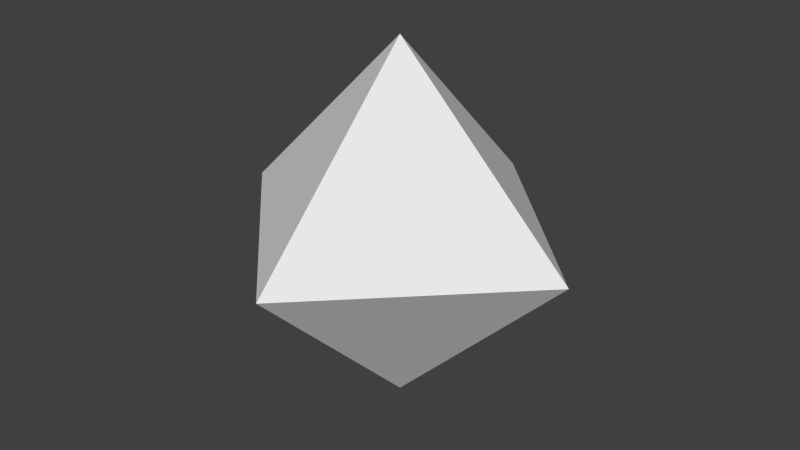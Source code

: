 # Source: m_01_b.blend  (saved by Blender 2.76.0; exported with 4.5.12 LTS)
import bpy
from mathutils import Matrix  # noqa: F401  (used for matrix-valued properties, if any)

bpy.ops.wm.read_factory_settings(use_empty=True)
scene = bpy.context.scene
scene.name = 'Scene'

# ---- collections
col_collection_1 = bpy.data.collections.new('Collection 1'); scene.collection.children.link(col_collection_1)

# ---- world
world_world = bpy.data.worlds.new('World'); scene.world = world_world
world_world.color = (0.05088, 0.05088, 0.05088)
world_world.use_sun_shadow = False
world_world.sun_shadow_jitter_overblur = 0.0
world_world.cycles.sampling_method = 'MANUAL'
world_world.cycles.sample_map_resolution = 256

# ---- meshes
me_solid = bpy.data.meshes.new('Solid')
me_solid.from_pydata([(3.51, 0.0, 0.0), (-3.51, 0.0, 0.0), (0.0, 3.51, 0.0), (0.0, -3.51, 0.0), (0.0, 0.0, 3.51), (0.0, 0.0, -3.51), (0.0, -2.34, -1.17), (0.0, -1.17, -2.34), (2.34, 0.0, -1.17), (1.17, 0.0, -2.34), (0.0, 2.34, 1.17), (0.0, 1.17, 2.34), (0.0, 2.34, -1.17), (0.0, 1.17, -2.34), (2.34, 0.0, 1.17), (1.17, 0.0, 2.34), (0.0, -2.34, 1.17), (0.0, -1.17, 2.34), (2.34, -1.17, 0.0), (1.17, -2.34, 0.0), (-2.34, -1.17, 0.0), (-1.17, -2.34, 0.0), (-2.34, 1.17, 0.0), (-1.17, 2.34, 0.0), (-2.34, 0.0, 1.17), (-1.17, 0.0, 2.34), (2.34, 1.17, 0.0), (1.17, 2.34, 0.0), (-2.34, 0.0, -1.17), (-1.17, 0.0, -2.34), (1.17, -1.17, -1.17), (-1.17, -1.17, -1.17), (-1.17, 1.17, -1.17), (1.17, 1.17, -1.17), (1.17, -1.17, 1.17), (-1.17, -1.17, 1.17), (-1.17, 1.17, 1.17), (1.17, 1.17, 1.17)], [], [(4, 15, 11), (4, 11, 25), (4, 25, 17), (4, 17, 15), (5, 13, 9), (5, 29, 13), (5, 7, 29), (5, 9, 7), (6, 19, 3), (7, 30, 6), (6, 30, 19), (30, 18, 19), (7, 9, 30), (9, 8, 30), (30, 8, 18), (8, 0, 18), (28, 20, 1), (29, 31, 28), (28, 31, 20), (31, 21, 20), (29, 7, 31), (7, 6, 31), (31, 6, 21), (6, 3, 21), (12, 23, 2), (13, 32, 12), (12, 32, 23), (32, 22, 23), (13, 29, 32), (29, 28, 32), (32, 28, 22), (28, 1, 22), (8, 26, 0), (9, 33, 8), (8, 33, 26), (33, 27, 26), (9, 13, 33), (13, 12, 33), (33, 12, 27), (12, 2, 27), (14, 18, 0), (15, 34, 14), (14, 34, 18), (34, 19, 18), (15, 17, 34), (17, 16, 34), (34, 16, 19), (16, 3, 19), (16, 21, 3), (17, 35, 16), (16, 35, 21), (35, 20, 21), (17, 25, 35), (25, 24, 35), (35, 24, 20), (24, 1, 20), (24, 22, 1), (25, 36, 24), (24, 36, 22), (36, 23, 22), (25, 11, 36), (11, 10, 36), (36, 10, 23), (10, 2, 23), (10, 27, 2), (11, 37, 10), (10, 37, 27), (37, 26, 27), (11, 15, 37), (15, 14, 37), (37, 14, 26), (14, 0, 26)])
me_solid.use_remesh_preserve_volume = False
me_solid.use_remesh_preserve_attributes = False
me_solid.use_mirror_vertex_groups = False
me_solid.update()

# ---- objects
ob_solid = bpy.data.objects.new('Solid', me_solid)

# ---- transforms, parenting, visibility, modifiers, constraints
ob_solid.location = (0.0, 0.0, 0.0)
ob_solid.lineart.crease_threshold = 0.0

# ---- collection membership
col_collection_1.objects.link(ob_solid)

# ---- scene / render settings (as saved in the file)
scene.frame_start = 1; scene.frame_end = 250; scene.frame_set(1)
scene.render.engine = 'BLENDER_EEVEE_NEXT'
scene.render.resolution_percentage = 50
scene.render.dither_intensity = 0.0
scene.cycles.use_denoising = False
scene.cycles.samples = 10
scene.cycles.sampling_pattern = 'TABULATED_SOBOL'
scene.cycles.light_sampling_threshold = 0.0
scene.cycles.use_adaptive_sampling = False
scene.cycles.use_light_tree = False
scene.cycles.blur_glossy = 0.0
scene.cycles.pixel_filter_type = 'GAUSSIAN'
scene.cycles.sample_clamp_indirect = 0.0
scene.view_settings.view_transform = 'Standard'
bpy.context.view_layer.update()

# ---- added for rendering (the .blend has no active camera and no usable light): camera, sun
cam_auto = bpy.data.cameras.new('AutoCamera')
cam_auto.lens = 50.0
cam_auto.sensor_width = 36.0
cam_auto.clip_end = 1000.0
ob_auto_camera = bpy.data.objects.new('AutoCamera', cam_auto)
scene.collection.objects.link(ob_auto_camera)
ob_auto_camera.location = (11.2498, -13.4998, 8.99984)
ob_auto_camera.rotation_euler = (1.09748, -7.21219e-08, 0.694738)
scene.camera = ob_auto_camera
light_auto_sun = bpy.data.lights.new('AutoSun', 'SUN')
light_auto_sun.energy = 3.0
light_auto_sun.angle = 0.0523599
ob_auto_sun = bpy.data.objects.new('AutoSun', light_auto_sun)
scene.collection.objects.link(ob_auto_sun)
ob_auto_sun.rotation_euler = (0.872665, 0.174533, 0.523599)
bpy.context.view_layer.update()
